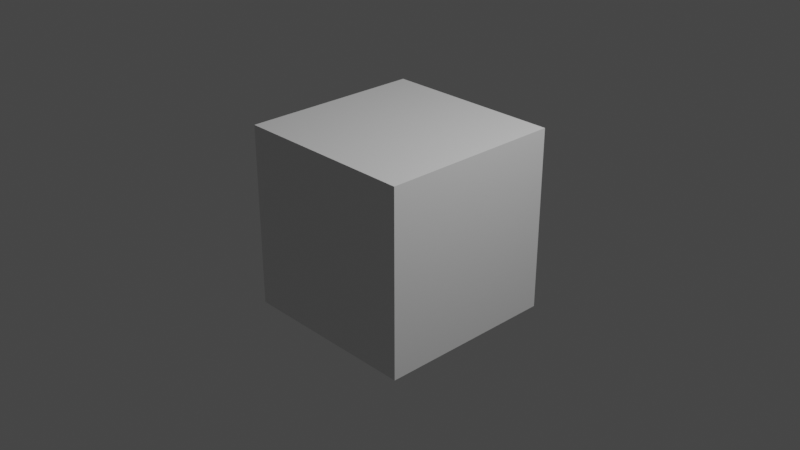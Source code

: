 # Source: Specularity_Calculation.blend  (saved by Blender 2.93.21; exported with 4.5.12 LTS)
import bpy
from mathutils import Matrix  # noqa: F401  (used for matrix-valued properties, if any)

bpy.ops.wm.read_factory_settings(use_empty=True)
scene = bpy.context.scene
scene.name = 'Scene'

# ---- collections
col_collection = bpy.data.collections.new('Collection'); scene.collection.children.link(col_collection)

# ---- materials (node trees are filled in below, after node groups)
mat_material = bpy.data.materials.new('Material')
mat_material.alpha_threshold = 0.0
mat_material.use_transparent_shadow = False
mat_material.line_color = (0.0, 0.0, 0.0, 1.0)

# ---- material node trees
mat_material.use_nodes = True; mat_material.node_tree.nodes.clear()
_N = mat_material.node_tree.nodes; _L = mat_material.node_tree.links
n0 = _N.new('ShaderNodeOutputMaterial'); n0.name = 'Material Output'; n0.location = (300, 300)
n1 = _N.new('ShaderNodeBsdfPrincipled'); n1.name = 'Principled BSDF'; n1.location = (24, 302)
n1.distribution = 'GGX'
n1.subsurface_method = 'BURLEY'
n1.inputs[2].default_value = 0.4
n1.inputs[3].default_value = 1.45
n1.inputs[27].default_value = (0.0, 0.0, 0.0, 1.0)
n1.inputs[28].default_value = 1.0
n2 = _N.new('ShaderNodeMath'); n2.name = 'Math'; n2.location = (-800, -20)
n2.inputs[1].default_value = 1.0
n2.inputs[2].default_value = 0.0
n3 = _N.new('ShaderNodeMath'); n3.name = 'Math.001'; n3.location = (-800, 140)
n3.operation = 'SUBTRACT'
n3.inputs[1].default_value = 1.0
n3.inputs[2].default_value = 0.0
n4 = _N.new('ShaderNodeMath'); n4.name = 'Math.002'; n4.location = (-620, 140)
n4.operation = 'DIVIDE'
n4.inputs[2].default_value = 0.0
n5 = _N.new('ShaderNodeMath'); n5.name = 'Math.004'; n5.location = (-280, 140)
n5.operation = 'DIVIDE'
n5.inputs[1].default_value = 0.08
n5.inputs[2].default_value = 0.0
n6 = _N.new('ShaderNodeMath'); n6.name = 'Math.003'; n6.location = (-440, 140)
n6.operation = 'POWER'
n6.inputs[1].default_value = 2.0
n6.inputs[2].default_value = 0.0
n7 = _N.new('ShaderNodeValue'); n7.name = 'Value'; n7.location = (-1000, 20)
n7.outputs[0].default_value = 0.479
_L.new(n1.outputs[0], n0.inputs[0])
_L.new(n7.outputs[0], n2.inputs[0])
_L.new(n7.outputs[0], n3.inputs[0])
_L.new(n3.outputs[0], n4.inputs[0])
_L.new(n2.outputs[0], n4.inputs[1])
_L.new(n4.outputs[0], n6.inputs[0])
_L.new(n6.outputs[0], n5.inputs[0])
n0.is_active_output = True

# ---- world
world_world = bpy.data.worlds.new('World'); scene.world = world_world
world_world.use_nodes = True; world_world.node_tree.nodes.clear()
_N = world_world.node_tree.nodes; _L = world_world.node_tree.links
n0 = _N.new('ShaderNodeOutputWorld'); n0.name = 'World Output'; n0.location = (300, 300)
n1 = _N.new('ShaderNodeBackground'); n1.name = 'Background'; n1.location = (10, 300)
n1.inputs[0].default_value = (0.05088, 0.05088, 0.05088, 1.0)
_L.new(n1.outputs[0], n0.inputs[0])
n0.is_active_output = True
world_world.color = (0.05088, 0.05088, 0.05088)
world_world.use_sun_shadow = False
world_world.sun_shadow_jitter_overblur = 0.0

# ---- cameras
cam_camera = bpy.data.cameras.new('Camera')
cam_camera.clip_end = 100.0
cam_camera.ortho_scale = 7.314

# ---- lights
light_light = bpy.data.lights.new('Light', 'POINT')
light_light.transmission_factor = 0.0
light_light.energy = 1000.0
light_light.shadow_soft_size = 0.1
light_light.shadow_maximum_resolution = 0.006
light_light.use_absolute_resolution = True

# ---- meshes
me_cube = bpy.data.meshes.new('Cube')
me_cube.from_pydata([(1.0, 1.0, 1.0), (1.0, 1.0, -1.0), (1.0, -1.0, 1.0), (1.0, -1.0, -1.0), (-1.0, 1.0, 1.0), (-1.0, 1.0, -1.0), (-1.0, -1.0, 1.0), (-1.0, -1.0, -1.0)], [], [(0, 4, 6, 2), (3, 2, 6, 7), (7, 6, 4, 5), (5, 1, 3, 7), (1, 0, 2, 3), (5, 4, 0, 1)])
_uv = me_cube.uv_layers.new(name='UVMap')
_uv.uv.foreach_set('vector', [0.625, 0.5, 0.875, 0.5, 0.875, 0.75, 0.625, 0.75, 0.375, 0.75, 0.625, 0.75, 0.625, 1.0, 0.375, 1.0, 0.375, 0.0, 0.625, 0.0, 0.625, 0.25, 0.375, 0.25, 0.125, 0.5, 0.375, 0.5, 0.375, 0.75, 0.125, 0.75, 0.375, 0.5, 0.625, 0.5, 0.625, 0.75, 0.375, 0.75, 0.375, 0.25, 0.625, 0.25, 0.625, 0.5, 0.375, 0.5])
me_cube.materials.append(mat_material)
me_cube.use_remesh_preserve_volume = False
me_cube.use_remesh_preserve_attributes = False
me_cube.use_mirror_vertex_groups = False
me_cube.update()

# ---- objects
ob_cube = bpy.data.objects.new('Cube', me_cube)
ob_light = bpy.data.objects.new('Light', light_light)
ob_camera = bpy.data.objects.new('Camera', cam_camera)

# ---- transforms, parenting, visibility, modifiers, constraints
ob_cube.location = (0.0, 0.0, 0.0)
ob_cube.lock_rotations_4d = False
ob_cube.empty_display_type = 'ARROWS'
ob_cube.lineart.crease_threshold = 0.0
ob_light.location = (4.076, 1.005, 5.904)
ob_light.rotation_euler = (0.6503, 0.05522, 1.866)
ob_light.lock_rotations_4d = False
ob_light.empty_display_type = 'ARROWS'
ob_light.color = (0.0, 0.0, 0.0, 0.0)
ob_light.lineart.crease_threshold = 0.0
ob_camera.location = (7.359, -6.926, 4.958)
ob_camera.rotation_euler = (1.109, 0.0, 0.8149)
ob_camera.lock_rotations_4d = False
ob_camera.empty_display_type = 'ARROWS'
ob_camera.color = (0.0, 0.0, 0.0, 0.0)
ob_camera.display_type = 'WIRE'
ob_camera.lineart.crease_threshold = 0.0

# ---- collection membership
col_collection.objects.link(ob_cube)
col_collection.objects.link(ob_light)
col_collection.objects.link(ob_camera)

# ---- scene / render settings (as saved in the file)
scene.camera = ob_camera
scene.frame_start = 1; scene.frame_end = 250; scene.frame_set(1)
scene.render.engine = 'BLENDER_EEVEE_NEXT'
scene.cycles.use_denoising = False
scene.cycles.samples = 128
scene.cycles.sampling_pattern = 'TABULATED_SOBOL'
scene.cycles.use_adaptive_sampling = False
scene.cycles.use_light_tree = False
scene.view_settings.view_transform = 'Filmic'
bpy.context.view_layer.update()
